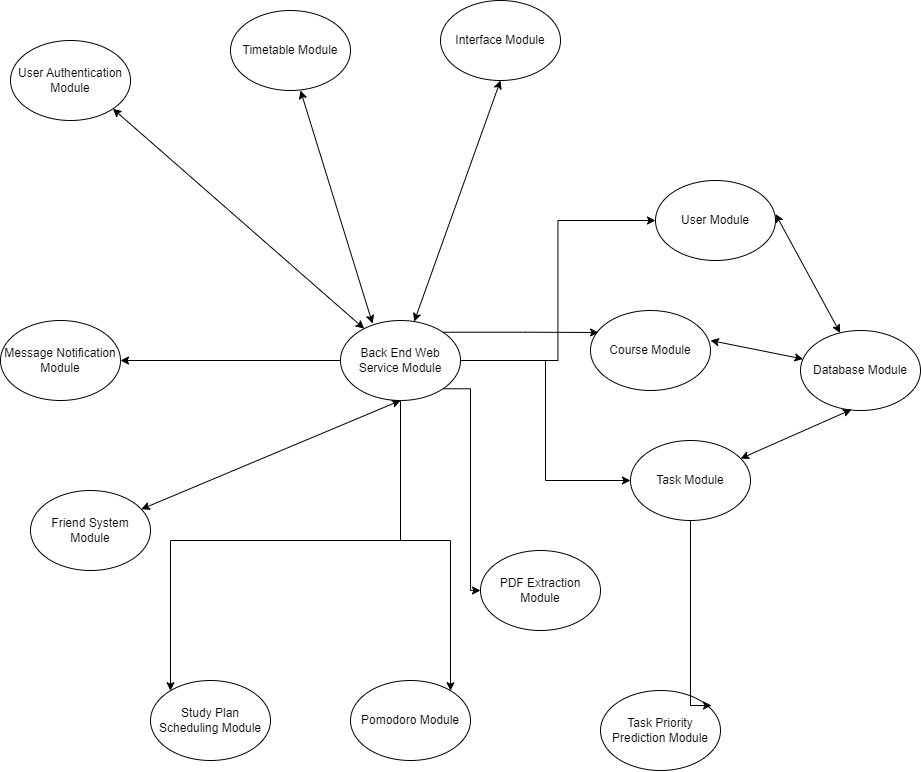

The diagram above was exported from draw.io. Its source (the exported page's mxGraphModel, read from the mxfile embedded in the PNG):
<mxGraphModel dx="2749" dy="744" grid="1" gridSize="10" guides="1" tooltips="1" connect="1" arrows="1" fold="1" page="1" pageScale="1" pageWidth="850" pageHeight="1100" math="0" shadow="0">
  <root>
    <mxCell id="0" />
    <mxCell id="1" parent="0" />
    <mxCell id="b2XNGTWCQT6aFBrFkcQB-18" style="edgeStyle=orthogonalEdgeStyle;rounded=0;orthogonalLoop=1;jettySize=auto;html=1;entryX=0;entryY=0.5;entryDx=0;entryDy=0;" parent="1" source="b2XNGTWCQT6aFBrFkcQB-1" target="b2XNGTWCQT6aFBrFkcQB-2" edge="1">
      <mxGeometry relative="1" as="geometry" />
    </mxCell>
    <mxCell id="b2XNGTWCQT6aFBrFkcQB-20" style="edgeStyle=orthogonalEdgeStyle;rounded=0;orthogonalLoop=1;jettySize=auto;html=1;entryX=0;entryY=0.5;entryDx=0;entryDy=0;" parent="1" source="b2XNGTWCQT6aFBrFkcQB-1" target="b2XNGTWCQT6aFBrFkcQB-5" edge="1">
      <mxGeometry relative="1" as="geometry" />
    </mxCell>
    <mxCell id="b2XNGTWCQT6aFBrFkcQB-36" style="edgeStyle=orthogonalEdgeStyle;rounded=0;orthogonalLoop=1;jettySize=auto;html=1;" parent="1" source="b2XNGTWCQT6aFBrFkcQB-1" target="b2XNGTWCQT6aFBrFkcQB-6" edge="1">
      <mxGeometry relative="1" as="geometry" />
    </mxCell>
    <mxCell id="b2XNGTWCQT6aFBrFkcQB-37" style="edgeStyle=orthogonalEdgeStyle;rounded=0;orthogonalLoop=1;jettySize=auto;html=1;" parent="1" source="b2XNGTWCQT6aFBrFkcQB-1" target="b2XNGTWCQT6aFBrFkcQB-12" edge="1">
      <mxGeometry relative="1" as="geometry">
        <Array as="points">
          <mxPoint x="170" y="610" />
          <mxPoint x="-60" y="610" />
        </Array>
      </mxGeometry>
    </mxCell>
    <mxCell id="b2XNGTWCQT6aFBrFkcQB-38" style="edgeStyle=orthogonalEdgeStyle;rounded=0;orthogonalLoop=1;jettySize=auto;html=1;exitX=0.5;exitY=1;exitDx=0;exitDy=0;" parent="1" source="b2XNGTWCQT6aFBrFkcQB-1" target="b2XNGTWCQT6aFBrFkcQB-9" edge="1">
      <mxGeometry relative="1" as="geometry">
        <Array as="points">
          <mxPoint x="170" y="610" />
          <mxPoint x="220" y="610" />
        </Array>
      </mxGeometry>
    </mxCell>
    <mxCell id="b2XNGTWCQT6aFBrFkcQB-46" style="edgeStyle=orthogonalEdgeStyle;rounded=0;orthogonalLoop=1;jettySize=auto;html=1;exitX=1;exitY=1;exitDx=0;exitDy=0;entryX=0;entryY=0.5;entryDx=0;entryDy=0;" parent="1" source="b2XNGTWCQT6aFBrFkcQB-1" target="b2XNGTWCQT6aFBrFkcQB-10" edge="1">
      <mxGeometry relative="1" as="geometry">
        <Array as="points">
          <mxPoint x="240" y="458" />
          <mxPoint x="240" y="660" />
        </Array>
      </mxGeometry>
    </mxCell>
    <mxCell id="b2XNGTWCQT6aFBrFkcQB-1" value="Back End Web Service Module" style="ellipse;whiteSpace=wrap;html=1;" parent="1" vertex="1">
      <mxGeometry x="110" y="390" width="120" height="80" as="geometry" />
    </mxCell>
    <mxCell id="b2XNGTWCQT6aFBrFkcQB-2" value="Task Module" style="ellipse;whiteSpace=wrap;html=1;" parent="1" vertex="1">
      <mxGeometry x="400" y="510" width="120" height="80" as="geometry" />
    </mxCell>
    <mxCell id="b2XNGTWCQT6aFBrFkcQB-3" value="User Authentication Module" style="ellipse;whiteSpace=wrap;html=1;" parent="1" vertex="1">
      <mxGeometry x="-220" y="110" width="120" height="80" as="geometry" />
    </mxCell>
    <mxCell id="b2XNGTWCQT6aFBrFkcQB-4" value="Course Module" style="ellipse;whiteSpace=wrap;html=1;" parent="1" vertex="1">
      <mxGeometry x="360" y="380" width="120" height="80" as="geometry" />
    </mxCell>
    <mxCell id="b2XNGTWCQT6aFBrFkcQB-5" value="User Module" style="ellipse;whiteSpace=wrap;html=1;" parent="1" vertex="1">
      <mxGeometry x="425" y="250" width="120" height="80" as="geometry" />
    </mxCell>
    <mxCell id="b2XNGTWCQT6aFBrFkcQB-6" value="Message Notification Module" style="ellipse;whiteSpace=wrap;html=1;" parent="1" vertex="1">
      <mxGeometry x="-230" y="390" width="120" height="80" as="geometry" />
    </mxCell>
    <mxCell id="b2XNGTWCQT6aFBrFkcQB-7" value="Friend System Module" style="ellipse;whiteSpace=wrap;html=1;" parent="1" vertex="1">
      <mxGeometry x="-200" y="560" width="120" height="80" as="geometry" />
    </mxCell>
    <mxCell id="b2XNGTWCQT6aFBrFkcQB-8" value="Timetable Module&lt;br&gt;" style="ellipse;whiteSpace=wrap;html=1;" parent="1" vertex="1">
      <mxGeometry y="80" width="120" height="80" as="geometry" />
    </mxCell>
    <mxCell id="b2XNGTWCQT6aFBrFkcQB-9" value="Pomodoro Module" style="ellipse;whiteSpace=wrap;html=1;" parent="1" vertex="1">
      <mxGeometry x="120" y="750" width="120" height="80" as="geometry" />
    </mxCell>
    <mxCell id="b2XNGTWCQT6aFBrFkcQB-10" value="PDF Extraction Module" style="ellipse;whiteSpace=wrap;html=1;" parent="1" vertex="1">
      <mxGeometry x="250" y="620" width="120" height="80" as="geometry" />
    </mxCell>
    <mxCell id="b2XNGTWCQT6aFBrFkcQB-11" value="Database Module" style="ellipse;whiteSpace=wrap;html=1;" parent="1" vertex="1">
      <mxGeometry x="570" y="400" width="120" height="80" as="geometry" />
    </mxCell>
    <mxCell id="b2XNGTWCQT6aFBrFkcQB-12" value="Study Plan Scheduling Module" style="ellipse;whiteSpace=wrap;html=1;" parent="1" vertex="1">
      <mxGeometry x="-80" y="750" width="120" height="80" as="geometry" />
    </mxCell>
    <mxCell id="b2XNGTWCQT6aFBrFkcQB-13" value="Task Priority Prediction Module" style="ellipse;whiteSpace=wrap;html=1;" parent="1" vertex="1">
      <mxGeometry x="370" y="760" width="120" height="80" as="geometry" />
    </mxCell>
    <mxCell id="b2XNGTWCQT6aFBrFkcQB-19" style="edgeStyle=orthogonalEdgeStyle;rounded=0;orthogonalLoop=1;jettySize=auto;html=1;exitX=1;exitY=0;exitDx=0;exitDy=0;entryX=0.067;entryY=0.275;entryDx=0;entryDy=0;entryPerimeter=0;" parent="1" source="b2XNGTWCQT6aFBrFkcQB-1" target="b2XNGTWCQT6aFBrFkcQB-4" edge="1">
      <mxGeometry relative="1" as="geometry" />
    </mxCell>
    <mxCell id="b2XNGTWCQT6aFBrFkcQB-28" value="" style="endArrow=classic;startArrow=classic;html=1;rounded=0;entryX=0.5;entryY=1;entryDx=0;entryDy=0;" parent="1" source="b2XNGTWCQT6aFBrFkcQB-7" target="b2XNGTWCQT6aFBrFkcQB-1" edge="1">
      <mxGeometry width="50" height="50" relative="1" as="geometry">
        <mxPoint x="320" y="710" as="sourcePoint" />
        <mxPoint x="370" y="660" as="targetPoint" />
      </mxGeometry>
    </mxCell>
    <mxCell id="b2XNGTWCQT6aFBrFkcQB-30" value="" style="endArrow=classic;startArrow=classic;html=1;rounded=0;entryX=0.267;entryY=0.038;entryDx=0;entryDy=0;entryPerimeter=0;" parent="1" target="b2XNGTWCQT6aFBrFkcQB-1" edge="1">
      <mxGeometry width="50" height="50" relative="1" as="geometry">
        <mxPoint x="70" y="160" as="sourcePoint" />
        <mxPoint x="280" y="176" as="targetPoint" />
      </mxGeometry>
    </mxCell>
    <mxCell id="b2XNGTWCQT6aFBrFkcQB-32" value="" style="endArrow=classic;startArrow=classic;html=1;rounded=0;" parent="1" target="b2XNGTWCQT6aFBrFkcQB-11" edge="1">
      <mxGeometry width="50" height="50" relative="1" as="geometry">
        <mxPoint x="545" y="283.5" as="sourcePoint" />
        <mxPoint x="617" y="516.5" as="targetPoint" />
      </mxGeometry>
    </mxCell>
    <mxCell id="b2XNGTWCQT6aFBrFkcQB-33" value="" style="endArrow=classic;startArrow=classic;html=1;rounded=0;entryX=0.425;entryY=0.988;entryDx=0;entryDy=0;entryPerimeter=0;" parent="1" source="b2XNGTWCQT6aFBrFkcQB-2" target="b2XNGTWCQT6aFBrFkcQB-11" edge="1">
      <mxGeometry width="50" height="50" relative="1" as="geometry">
        <mxPoint x="597.5" y="610" as="sourcePoint" />
        <mxPoint x="662.5" y="728.5" as="targetPoint" />
      </mxGeometry>
    </mxCell>
    <mxCell id="b2XNGTWCQT6aFBrFkcQB-34" value="" style="endArrow=classic;startArrow=classic;html=1;rounded=0;" parent="1" target="b2XNGTWCQT6aFBrFkcQB-11" edge="1">
      <mxGeometry width="50" height="50" relative="1" as="geometry">
        <mxPoint x="480" y="410" as="sourcePoint" />
        <mxPoint x="545" y="528.5" as="targetPoint" />
      </mxGeometry>
    </mxCell>
    <mxCell id="b2XNGTWCQT6aFBrFkcQB-35" value="" style="endArrow=classic;startArrow=classic;html=1;rounded=0;exitX=1;exitY=1;exitDx=0;exitDy=0;" parent="1" source="b2XNGTWCQT6aFBrFkcQB-3" target="b2XNGTWCQT6aFBrFkcQB-1" edge="1">
      <mxGeometry width="50" height="50" relative="1" as="geometry">
        <mxPoint x="-90" y="419" as="sourcePoint" />
        <mxPoint x="120" y="435" as="targetPoint" />
      </mxGeometry>
    </mxCell>
    <mxCell id="b2XNGTWCQT6aFBrFkcQB-40" style="edgeStyle=orthogonalEdgeStyle;rounded=0;orthogonalLoop=1;jettySize=auto;html=1;entryX=0.925;entryY=0.188;entryDx=0;entryDy=0;entryPerimeter=0;" parent="1" source="b2XNGTWCQT6aFBrFkcQB-2" target="b2XNGTWCQT6aFBrFkcQB-13" edge="1">
      <mxGeometry relative="1" as="geometry">
        <Array as="points">
          <mxPoint x="460" y="775" />
        </Array>
      </mxGeometry>
    </mxCell>
    <mxCell id="b2XNGTWCQT6aFBrFkcQB-42" value="Interface Module" style="ellipse;whiteSpace=wrap;html=1;" parent="1" vertex="1">
      <mxGeometry x="210" y="70" width="120" height="80" as="geometry" />
    </mxCell>
    <mxCell id="b2XNGTWCQT6aFBrFkcQB-44" value="" style="endArrow=classic;startArrow=classic;html=1;rounded=0;" parent="1" target="b2XNGTWCQT6aFBrFkcQB-1" edge="1">
      <mxGeometry width="50" height="50" relative="1" as="geometry">
        <mxPoint x="270" y="150" as="sourcePoint" />
        <mxPoint x="342" y="383" as="targetPoint" />
      </mxGeometry>
    </mxCell>
  </root>
</mxGraphModel>